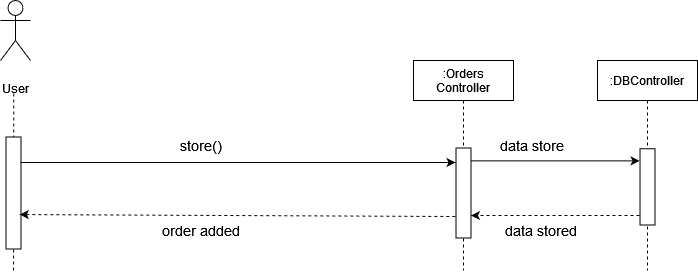

The diagram above was exported from draw.io. Its source (the exported page's mxGraphModel, read from the mxfile embedded in the PNG):
<mxGraphModel dx="572" dy="780" grid="1" gridSize="10" guides="1" tooltips="1" connect="1" arrows="1" fold="1" page="1" pageScale="1" pageWidth="850" pageHeight="1100" math="0" shadow="0">
  <root>
    <mxCell id="0" />
    <mxCell id="1" parent="0" />
    <mxCell id="CsoFeqo4t5YWFkvJctgd-80" value="&#10;User&#10;&#10;" style="shape=umlActor;verticalLabelPosition=bottom;verticalAlign=top;html=1;outlineConnect=0;" vertex="1" parent="1">
      <mxGeometry x="1224" y="930" width="30" height="60" as="geometry" />
    </mxCell>
    <mxCell id="CsoFeqo4t5YWFkvJctgd-81" value="" style="endArrow=none;dashed=1;html=1;startArrow=none;" edge="1" parent="1">
      <mxGeometry width="50" height="50" relative="1" as="geometry">
        <mxPoint x="1237" y="1200" as="sourcePoint" />
        <mxPoint x="1237.25" y="1020" as="targetPoint" />
      </mxGeometry>
    </mxCell>
    <mxCell id="CsoFeqo4t5YWFkvJctgd-82" value=":Orders&#10;Controller" style="shape=umlLifeline;perimeter=lifelinePerimeter;container=1;collapsible=0;recursiveResize=0;rounded=0;shadow=0;strokeWidth=1;" vertex="1" parent="1">
      <mxGeometry x="1637" y="990" width="100" height="210" as="geometry" />
    </mxCell>
    <mxCell id="CsoFeqo4t5YWFkvJctgd-83" value="" style="endArrow=classic;html=1;rounded=0;exitX=0.143;exitY=0.029;exitDx=0;exitDy=0;exitPerimeter=0;entryX=0.095;entryY=1.145;entryDx=0;entryDy=0;entryPerimeter=0;" edge="1" parent="CsoFeqo4t5YWFkvJctgd-82" source="CsoFeqo4t5YWFkvJctgd-85">
      <mxGeometry width="50" height="50" relative="1" as="geometry">
        <mxPoint x="-138.25499999999988" y="100.88" as="sourcePoint" />
        <mxPoint x="226.07000000000016" y="100.37875000000008" as="targetPoint" />
      </mxGeometry>
    </mxCell>
    <mxCell id="CsoFeqo4t5YWFkvJctgd-84" value="" style="endArrow=classic;html=1;dashed=1;entryX=0.75;entryY=0;entryDx=0;entryDy=0;" edge="1" parent="CsoFeqo4t5YWFkvJctgd-82" target="CsoFeqo4t5YWFkvJctgd-85">
      <mxGeometry width="50" height="50" relative="1" as="geometry">
        <mxPoint x="226" y="155" as="sourcePoint" />
        <mxPoint x="-138.99500000000012" y="152.29449999999986" as="targetPoint" />
      </mxGeometry>
    </mxCell>
    <mxCell id="CsoFeqo4t5YWFkvJctgd-85" value="" style="rounded=0;whiteSpace=wrap;html=1;rotation=90;" vertex="1" parent="1">
      <mxGeometry x="1642" y="1115" width="90" height="15" as="geometry" />
    </mxCell>
    <mxCell id="CsoFeqo4t5YWFkvJctgd-86" value="" style="rounded=0;whiteSpace=wrap;html=1;rotation=90;" vertex="1" parent="1">
      <mxGeometry x="1181" y="1115" width="112" height="15" as="geometry" />
    </mxCell>
    <mxCell id="CsoFeqo4t5YWFkvJctgd-87" value="&lt;font style=&quot;font-size: 14px&quot;&gt;order added&lt;br&gt;&lt;/font&gt;" style="text;html=1;strokeColor=none;fillColor=none;align=center;verticalAlign=middle;whiteSpace=wrap;rounded=0;" vertex="1" parent="1">
      <mxGeometry x="1340" y="1150" width="170" height="20" as="geometry" />
    </mxCell>
    <mxCell id="CsoFeqo4t5YWFkvJctgd-88" value="" style="endArrow=classic;html=1;" edge="1" parent="1">
      <mxGeometry width="50" height="50" relative="1" as="geometry">
        <mxPoint x="1244" y="1092" as="sourcePoint" />
        <mxPoint x="1679" y="1092" as="targetPoint" />
      </mxGeometry>
    </mxCell>
    <mxCell id="CsoFeqo4t5YWFkvJctgd-89" value="" style="endArrow=classic;html=1;dashed=1;entryX=0.447;entryY=0.283;entryDx=0;entryDy=0;entryPerimeter=0;exitX=0.661;exitY=1.049;exitDx=0;exitDy=0;exitPerimeter=0;" edge="1" parent="1">
      <mxGeometry width="50" height="50" relative="1" as="geometry">
        <mxPoint x="1678.765" y="1145.99" as="sourcePoint" />
        <mxPoint x="1243.2549999999999" y="1144.0544999999997" as="targetPoint" />
      </mxGeometry>
    </mxCell>
    <mxCell id="CsoFeqo4t5YWFkvJctgd-90" value="&lt;div&gt;&lt;font style=&quot;font-size: 14px&quot;&gt;store()&lt;/font&gt;&lt;/div&gt;" style="text;html=1;strokeColor=none;fillColor=none;align=center;verticalAlign=middle;whiteSpace=wrap;rounded=0;" vertex="1" parent="1">
      <mxGeometry x="1405" y="1065" width="40" height="20" as="geometry" />
    </mxCell>
    <mxCell id="CsoFeqo4t5YWFkvJctgd-91" value=":DBController" style="shape=umlLifeline;perimeter=lifelinePerimeter;container=1;collapsible=0;recursiveResize=0;rounded=0;shadow=0;strokeWidth=1;" vertex="1" parent="1">
      <mxGeometry x="1821" y="990" width="100" height="210" as="geometry" />
    </mxCell>
    <mxCell id="CsoFeqo4t5YWFkvJctgd-92" value="" style="rounded=0;whiteSpace=wrap;html=1;rotation=90;" vertex="1" parent="1">
      <mxGeometry x="1832.88" y="1108.88" width="76.25" height="15" as="geometry" />
    </mxCell>
    <mxCell id="CsoFeqo4t5YWFkvJctgd-93" value="&lt;div&gt;&lt;font style=&quot;font-size: 14px&quot;&gt;data store&lt;/font&gt;&lt;font style=&quot;font-size: 14px&quot;&gt;d&lt;/font&gt;&lt;/div&gt;" style="text;html=1;strokeColor=none;fillColor=none;align=center;verticalAlign=middle;whiteSpace=wrap;rounded=0;" vertex="1" parent="1">
      <mxGeometry x="1696.75" y="1150" width="134.75" height="20" as="geometry" />
    </mxCell>
    <mxCell id="CsoFeqo4t5YWFkvJctgd-94" value="&lt;div&gt;&lt;font style=&quot;font-size: 14px&quot;&gt;data store&lt;br&gt;&lt;/font&gt;&lt;/div&gt;" style="text;html=1;strokeColor=none;fillColor=none;align=center;verticalAlign=middle;whiteSpace=wrap;rounded=0;" vertex="1" parent="1">
      <mxGeometry x="1681" y="1065" width="150.5" height="20" as="geometry" />
    </mxCell>
  </root>
</mxGraphModel>